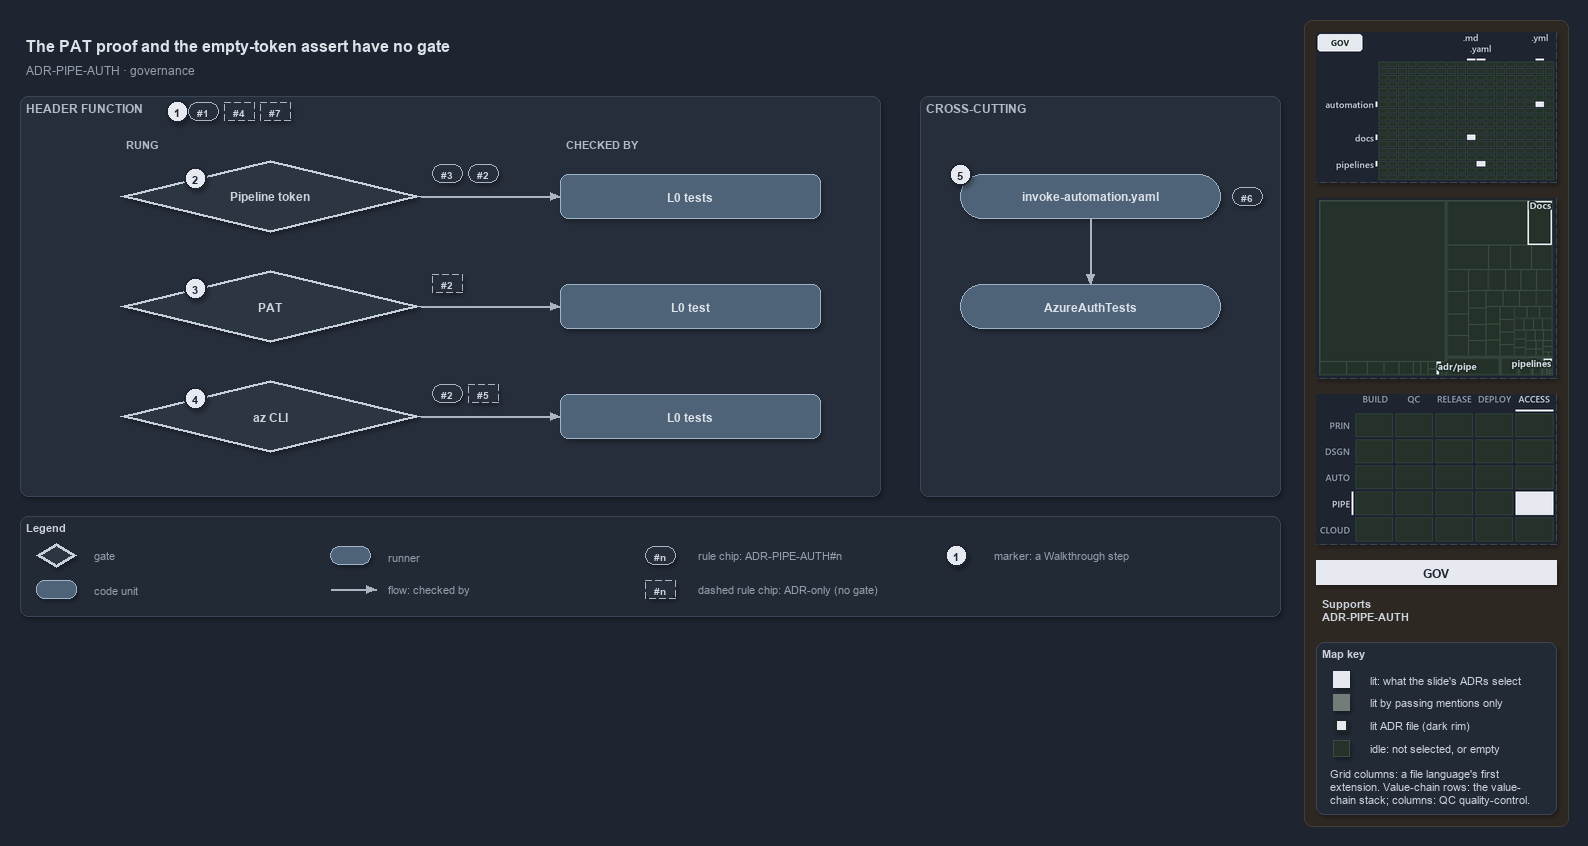

The diagram above was exported from draw.io. Its source (the exported page's mxGraphModel, read from the mxfile embedded in the PNG):
<mxGraphModel dx="1024" dy="768" grid="0" gridSize="10" guides="1" tooltips="1" connect="1" arrows="1" fold="1" page="1" pageScale="1" pageWidth="1572" pageHeight="620" background="#1E2430" math="0" shadow="1">
  <root>
    <mxCell id="0" />
    <mxCell id="1" parent="0" />
    <mxCell id="sidebar-bg" value="" style="rounded=1;arcSize=2;html=1;fillColor=#2E2823;strokeColor=#453C33;shadow=0;" vertex="1" parent="1">
      <mxGeometry x="1304" y="4" width="264" height="806" as="geometry" />
    </mxCell>
    <mxCell id="title" value="The PAT proof and the empty-token assert have no gate" style="text;html=1;align=left;verticalAlign=middle;fontSize=16;fontStyle=1;fontColor=#DDE2E9;" vertex="1" parent="1">
      <mxGeometry x="20" y="14" width="1260" height="30" as="geometry" />
    </mxCell>
    <mxCell id="subtitle" value="ADR-PIPE-AUTH &amp;#183; governance" style="text;html=1;align=left;verticalAlign=middle;fontSize=12;fontColor=#949FAE;" vertex="1" parent="1">
      <mxGeometry x="20" y="44" width="1240" height="20" as="geometry" />
    </mxCell>
    <mxCell id="band" value="HEADER FUNCTION" style="rounded=1;html=1;arcSize=3;fillColor=#262E3B;strokeColor=#3A4555;verticalAlign=top;align=left;spacingLeft=8;fontStyle=1;fontSize=12;fontColor=#B0BAC7;" vertex="1" parent="1">
      <mxGeometry x="20" y="80" width="860" height="400" as="geometry" />
    </mxCell>
    <mxCell id="mark-1" value="1" style="ellipse;html=1;fillColor=#E6EAF0;strokeColor=#1E2430;strokeWidth=2;fontColor=#1E2430;fontStyle=1;fontSize=11;" vertex="1" parent="1">
      <mxGeometry x="166" y="84" width="22" height="22" as="geometry" />
    </mxCell>
    <mxCell id="chip-1" value="#1" style="rounded=1;arcSize=50;whiteSpace=wrap;html=1;fillColor=#262E3B;strokeColor=#AAB4C3;fontColor=#CDD3DC;fontStyle=1;fontSize=10.5;" vertex="1" parent="1">
      <mxGeometry x="188" y="86" width="30" height="18" as="geometry" />
    </mxCell>
    <mxCell id="chip-4" value="#4" style="rounded=1;arcSize=50;whiteSpace=wrap;html=1;fillColor=#262E3B;strokeColor=#AAB4C3;fontColor=#CDD3DC;fontStyle=1;fontSize=10.5;dashed=1;" vertex="1" parent="1">
      <mxGeometry x="224" y="86" width="30" height="18" as="geometry" />
    </mxCell>
    <mxCell id="chip-7" value="#7" style="rounded=1;arcSize=50;whiteSpace=wrap;html=1;fillColor=#262E3B;strokeColor=#AAB4C3;fontColor=#CDD3DC;fontStyle=1;fontSize=10.5;dashed=1;" vertex="1" parent="1">
      <mxGeometry x="260" y="86" width="30" height="18" as="geometry" />
    </mxCell>
    <mxCell id="col-rung" value="RUNG" style="text;html=1;align=left;verticalAlign=middle;fontSize=11;fontStyle=1;fontColor=#B0BAC7;" vertex="1" parent="1">
      <mxGeometry x="120" y="118" width="120" height="18" as="geometry" />
    </mxCell>
    <mxCell id="col-checked" value="CHECKED BY" style="text;html=1;align=left;verticalAlign=middle;fontSize=11;fontStyle=1;fontColor=#B0BAC7;" vertex="1" parent="1">
      <mxGeometry x="560" y="118" width="120" height="18" as="geometry" />
    </mxCell>
    <mxCell id="g-pipeline" value="&lt;b&gt;Pipeline token&lt;/b&gt;" style="rhombus;whiteSpace=wrap;html=1;fillColor=#2C3542;strokeColor=#C7D0DB;strokeWidth=3;fontSize=12;fontColor=#CDD3DC;" vertex="1" parent="1">
      <mxGeometry x="120" y="144" width="300" height="72" as="geometry" />
    </mxCell>
    <mxCell id="mark-2" value="2" style="ellipse;html=1;fillColor=#E6EAF0;strokeColor=#1E2430;strokeWidth=2;fontColor=#1E2430;fontStyle=1;fontSize=11;" vertex="1" parent="1">
      <mxGeometry x="184.0" y="151.0" width="22" height="22" as="geometry" />
    </mxCell>
    <mxCell id="chip-g-pipeline-0" value="#3" style="rounded=1;arcSize=50;whiteSpace=wrap;html=1;fillColor=#262E3B;strokeColor=#AAB4C3;fontColor=#CDD3DC;fontStyle=1;fontSize=10.5;" vertex="1" parent="1">
      <mxGeometry x="432" y="148" width="30" height="18" as="geometry" />
    </mxCell>
    <mxCell id="chip-g-pipeline-1" value="#2" style="rounded=1;arcSize=50;whiteSpace=wrap;html=1;fillColor=#262E3B;strokeColor=#AAB4C3;fontColor=#CDD3DC;fontStyle=1;fontSize=10.5;" vertex="1" parent="1">
      <mxGeometry x="468" y="148" width="30" height="18" as="geometry" />
    </mxCell>
    <mxCell id="t-pipeline" value="&lt;b&gt;L0 tests&lt;/b&gt;" style="rounded=1;whiteSpace=wrap;html=1;arcSize=20;fillColor=#4E6378;strokeColor=#9FB3C8;fontSize=12;fontColor=#DDE2E9;" vertex="1" parent="1">
      <mxGeometry x="560" y="158" width="260" height="44" as="geometry" />
    </mxCell>
    <mxCell id="p-e-g-pipeline-t-pipeline-a" value="" style="text;html=1;strokeColor=none;fillColor=none;" vertex="1" parent="1">
      <mxGeometry x="420" y="180" width="1" height="1" as="geometry" />
    </mxCell>
    <mxCell id="p-e-g-pipeline-t-pipeline-b" value="" style="text;html=1;strokeColor=none;fillColor=none;" vertex="1" parent="1">
      <mxGeometry x="560" y="180" width="1" height="1" as="geometry" />
    </mxCell>
    <mxCell id="e-g-pipeline-t-pipeline" value="" style="edgeStyle=orthogonalEdgeStyle;rounded=1;html=1;fontSize=10;endArrow=block;strokeColor=#AAB4C3;fontColor=#CDD3DC;shadow=0;" edge="1" parent="1" source="p-e-g-pipeline-t-pipeline-a" target="p-e-g-pipeline-t-pipeline-b">
      <mxGeometry relative="1" as="geometry" />
    </mxCell>
    <mxCell id="g-pat" value="&lt;b&gt;PAT&lt;/b&gt;" style="rhombus;whiteSpace=wrap;html=1;fillColor=#2C3542;strokeColor=#C7D0DB;strokeWidth=3;fontSize=12;fontColor=#CDD3DC;" vertex="1" parent="1">
      <mxGeometry x="120" y="254" width="300" height="72" as="geometry" />
    </mxCell>
    <mxCell id="mark-3" value="3" style="ellipse;html=1;fillColor=#E6EAF0;strokeColor=#1E2430;strokeWidth=2;fontColor=#1E2430;fontStyle=1;fontSize=11;" vertex="1" parent="1">
      <mxGeometry x="184.0" y="261.0" width="22" height="22" as="geometry" />
    </mxCell>
    <mxCell id="chip-g-pat-0" value="#2" style="rounded=1;arcSize=50;whiteSpace=wrap;html=1;fillColor=#262E3B;strokeColor=#AAB4C3;fontColor=#CDD3DC;fontStyle=1;fontSize=10.5;dashed=1;" vertex="1" parent="1">
      <mxGeometry x="432" y="258" width="30" height="18" as="geometry" />
    </mxCell>
    <mxCell id="t-pat" value="&lt;b&gt;L0 test&lt;/b&gt;" style="rounded=1;whiteSpace=wrap;html=1;arcSize=20;fillColor=#4E6378;strokeColor=#9FB3C8;fontSize=12;fontColor=#DDE2E9;" vertex="1" parent="1">
      <mxGeometry x="560" y="268" width="260" height="44" as="geometry" />
    </mxCell>
    <mxCell id="p-e-g-pat-t-pat-a" value="" style="text;html=1;strokeColor=none;fillColor=none;" vertex="1" parent="1">
      <mxGeometry x="420" y="290" width="1" height="1" as="geometry" />
    </mxCell>
    <mxCell id="p-e-g-pat-t-pat-b" value="" style="text;html=1;strokeColor=none;fillColor=none;" vertex="1" parent="1">
      <mxGeometry x="560" y="290" width="1" height="1" as="geometry" />
    </mxCell>
    <mxCell id="e-g-pat-t-pat" value="" style="edgeStyle=orthogonalEdgeStyle;rounded=1;html=1;fontSize=10;endArrow=block;strokeColor=#AAB4C3;fontColor=#CDD3DC;shadow=0;" edge="1" parent="1" source="p-e-g-pat-t-pat-a" target="p-e-g-pat-t-pat-b">
      <mxGeometry relative="1" as="geometry" />
    </mxCell>
    <mxCell id="g-azcli" value="&lt;b&gt;az CLI&lt;/b&gt;" style="rhombus;whiteSpace=wrap;html=1;fillColor=#2C3542;strokeColor=#C7D0DB;strokeWidth=3;fontSize=12;fontColor=#CDD3DC;" vertex="1" parent="1">
      <mxGeometry x="120" y="364" width="300" height="72" as="geometry" />
    </mxCell>
    <mxCell id="mark-4" value="4" style="ellipse;html=1;fillColor=#E6EAF0;strokeColor=#1E2430;strokeWidth=2;fontColor=#1E2430;fontStyle=1;fontSize=11;" vertex="1" parent="1">
      <mxGeometry x="184.0" y="371.0" width="22" height="22" as="geometry" />
    </mxCell>
    <mxCell id="chip-g-azcli-0" value="#2" style="rounded=1;arcSize=50;whiteSpace=wrap;html=1;fillColor=#262E3B;strokeColor=#AAB4C3;fontColor=#CDD3DC;fontStyle=1;fontSize=10.5;" vertex="1" parent="1">
      <mxGeometry x="432" y="368" width="30" height="18" as="geometry" />
    </mxCell>
    <mxCell id="chip-g-azcli-1" value="#5" style="rounded=1;arcSize=50;whiteSpace=wrap;html=1;fillColor=#262E3B;strokeColor=#AAB4C3;fontColor=#CDD3DC;fontStyle=1;fontSize=10.5;dashed=1;" vertex="1" parent="1">
      <mxGeometry x="468" y="368" width="30" height="18" as="geometry" />
    </mxCell>
    <mxCell id="t-azcli" value="&lt;b&gt;L0 tests&lt;/b&gt;" style="rounded=1;whiteSpace=wrap;html=1;arcSize=20;fillColor=#4E6378;strokeColor=#9FB3C8;fontSize=12;fontColor=#DDE2E9;" vertex="1" parent="1">
      <mxGeometry x="560" y="378" width="260" height="44" as="geometry" />
    </mxCell>
    <mxCell id="p-e-g-azcli-t-azcli-a" value="" style="text;html=1;strokeColor=none;fillColor=none;" vertex="1" parent="1">
      <mxGeometry x="420" y="400" width="1" height="1" as="geometry" />
    </mxCell>
    <mxCell id="p-e-g-azcli-t-azcli-b" value="" style="text;html=1;strokeColor=none;fillColor=none;" vertex="1" parent="1">
      <mxGeometry x="560" y="400" width="1" height="1" as="geometry" />
    </mxCell>
    <mxCell id="e-g-azcli-t-azcli" value="" style="edgeStyle=orthogonalEdgeStyle;rounded=1;html=1;fontSize=10;endArrow=block;strokeColor=#AAB4C3;fontColor=#CDD3DC;shadow=0;" edge="1" parent="1" source="p-e-g-azcli-t-azcli-a" target="p-e-g-azcli-t-azcli-b">
      <mxGeometry relative="1" as="geometry" />
    </mxCell>
    <mxCell id="band-cross" value="CROSS-CUTTING" style="rounded=1;html=1;arcSize=3;fillColor=#262E3B;strokeColor=#3A4555;verticalAlign=top;align=left;spacingLeft=8;fontStyle=1;fontSize=12;fontColor=#B0BAC7;" vertex="1" parent="1">
      <mxGeometry x="920" y="80" width="360" height="400" as="geometry" />
    </mxCell>
    <mxCell id="r-step" value="&lt;b&gt;invoke-automation.yaml&lt;/b&gt;" style="rounded=1;arcSize=50;whiteSpace=wrap;html=1;fillColor=#4E6378;strokeColor=#9FB3C8;fontSize=12;fontColor=#DDE2E9;" vertex="1" parent="1">
      <mxGeometry x="960" y="158" width="260" height="44" as="geometry" />
    </mxCell>
    <mxCell id="mark-5" value="5" style="ellipse;html=1;fillColor=#E6EAF0;strokeColor=#1E2430;strokeWidth=2;fontColor=#1E2430;fontStyle=1;fontSize=11;" vertex="1" parent="1">
      <mxGeometry x="949" y="147" width="22" height="22" as="geometry" />
    </mxCell>
    <mxCell id="chip-6" value="#6" style="rounded=1;arcSize=50;whiteSpace=wrap;html=1;fillColor=#262E3B;strokeColor=#AAB4C3;fontColor=#CDD3DC;fontStyle=1;fontSize=10.5;" vertex="1" parent="1">
      <mxGeometry x="1232" y="171" width="30" height="18" as="geometry" />
    </mxCell>
    <mxCell id="r-authtests" value="&lt;b&gt;AzureAuthTests&lt;/b&gt;" style="rounded=1;arcSize=50;whiteSpace=wrap;html=1;fillColor=#4E6378;strokeColor=#9FB3C8;fontSize=12;fontColor=#DDE2E9;" vertex="1" parent="1">
      <mxGeometry x="960" y="268" width="260" height="44" as="geometry" />
    </mxCell>
    <mxCell id="p-e-step-authtests-a" value="" style="text;html=1;strokeColor=none;fillColor=none;" vertex="1" parent="1">
      <mxGeometry x="1090" y="202" width="1" height="1" as="geometry" />
    </mxCell>
    <mxCell id="p-e-step-authtests-b" value="" style="text;html=1;strokeColor=none;fillColor=none;" vertex="1" parent="1">
      <mxGeometry x="1090" y="268" width="1" height="1" as="geometry" />
    </mxCell>
    <mxCell id="e-step-authtests" value="" style="edgeStyle=orthogonalEdgeStyle;rounded=1;html=1;fontSize=10;endArrow=block;strokeColor=#AAB4C3;fontColor=#CDD3DC;shadow=0;" edge="1" parent="1" source="p-e-step-authtests-a" target="p-e-step-authtests-b">
      <mxGeometry relative="1" as="geometry" />
    </mxCell>
    <mxCell id="legend" value="&lt;b&gt;Legend&lt;/b&gt;" style="rounded=1;whiteSpace=wrap;html=1;arcSize=6;fillColor=#222A36;strokeColor=#3A4555;align=left;verticalAlign=top;spacing=8;fontSize=11;fontColor=#CDD3DC;" vertex="1" parent="1">
      <mxGeometry x="20" y="500" width="1260" height="100" as="geometry" />
    </mxCell>
    <mxCell id="legend-0" value="" style="rhombus;whiteSpace=wrap;html=1;fillColor=#2C3542;strokeColor=#C7D0DB;strokeWidth=3;fontColor=#CDD3DC;" vertex="1" parent="1">
      <mxGeometry x="36.0" y="527.0" width="40" height="24" as="geometry" />
    </mxCell>
    <mxCell id="legend-0-text" value="gate" style="text;html=1;align=left;verticalAlign=middle;fontSize=11;fontColor=#949FAE;" vertex="1" parent="1">
      <mxGeometry x="88" y="529" width="240" height="20" as="geometry" />
    </mxCell>
    <mxCell id="legend-1" value="" style="rounded=1;whiteSpace=wrap;html=1;arcSize=20;fillColor=#4E6378;strokeColor=#9FB3C8;fontColor=#DDE2E9;" vertex="1" parent="1">
      <mxGeometry x="36.0" y="564.0" width="40" height="18" as="geometry" />
    </mxCell>
    <mxCell id="legend-1-text" value="code unit" style="text;html=1;align=left;verticalAlign=middle;fontSize=11;fontColor=#949FAE;" vertex="1" parent="1">
      <mxGeometry x="88" y="563" width="240" height="20" as="geometry" />
    </mxCell>
    <mxCell id="legend-2" value="" style="rounded=1;arcSize=50;whiteSpace=wrap;html=1;fillColor=#4E6378;strokeColor=#9FB3C8;fontColor=#DDE2E9;" vertex="1" parent="1">
      <mxGeometry x="330.0" y="530.0" width="40" height="18" as="geometry" />
    </mxCell>
    <mxCell id="legend-2-text" value="runner" style="text;html=1;align=left;verticalAlign=middle;fontSize=11;fontColor=#949FAE;" vertex="1" parent="1">
      <mxGeometry x="382" y="529" width="240" height="20" as="geometry" />
    </mxCell>
    <mxCell id="legend-3-a" value="" style="text;html=1;strokeColor=none;fillColor=none;" vertex="1" parent="1">
      <mxGeometry x="330" y="573" width="1" height="1" as="geometry" />
    </mxCell>
    <mxCell id="legend-3-b" value="" style="text;html=1;strokeColor=none;fillColor=none;" vertex="1" parent="1">
      <mxGeometry x="376" y="573" width="1" height="1" as="geometry" />
    </mxCell>
    <mxCell id="legend-3" value="" style="edgeStyle=orthogonalEdgeStyle;rounded=1;html=1;fontSize=10;endArrow=block;strokeColor=#AAB4C3;fontColor=#CDD3DC;shadow=0;" edge="1" parent="1" source="legend-3-a" target="legend-3-b">
      <mxGeometry relative="1" as="geometry" />
    </mxCell>
    <mxCell id="legend-3-text" value="flow: checked by" style="text;html=1;align=left;verticalAlign=middle;fontSize=11;fontColor=#949FAE;" vertex="1" parent="1">
      <mxGeometry x="382" y="563" width="240" height="20" as="geometry" />
    </mxCell>
    <mxCell id="legend-4" value="#n" style="rounded=1;arcSize=50;whiteSpace=wrap;html=1;fillColor=#262E3B;strokeColor=#AAB4C3;fontColor=#CDD3DC;fontStyle=1;fontSize=10.5;" vertex="1" parent="1">
      <mxGeometry x="645" y="530" width="30" height="18" as="geometry" />
    </mxCell>
    <mxCell id="legend-4-text" value="rule chip: ADR-PIPE-AUTH#n" style="text;html=1;align=left;verticalAlign=middle;fontSize=11;fontColor=#949FAE;" vertex="1" parent="1">
      <mxGeometry x="692" y="529" width="240" height="20" as="geometry" />
    </mxCell>
    <mxCell id="legend-5" value="#n" style="rounded=1;arcSize=50;whiteSpace=wrap;html=1;fillColor=#262E3B;strokeColor=#AAB4C3;fontColor=#CDD3DC;fontStyle=1;fontSize=10.5;dashed=1;" vertex="1" parent="1">
      <mxGeometry x="645" y="564" width="30" height="18" as="geometry" />
    </mxCell>
    <mxCell id="legend-5-text" value="dashed rule chip: ADR-only (no gate)" style="text;html=1;align=left;verticalAlign=middle;fontSize=11;fontColor=#949FAE;" vertex="1" parent="1">
      <mxGeometry x="692" y="563" width="240" height="20" as="geometry" />
    </mxCell>
    <mxCell id="legend-6" value="1" style="ellipse;html=1;fillColor=#E6EAF0;strokeColor=#1E2430;strokeWidth=2;fontColor=#1E2430;fontStyle=1;fontSize=11;" vertex="1" parent="1">
      <mxGeometry x="945" y="528" width="22" height="22" as="geometry" />
    </mxCell>
    <mxCell id="legend-6-text" value="marker: a Walkthrough step" style="text;html=1;align=left;verticalAlign=middle;fontSize=11;fontColor=#949FAE;" vertex="1" parent="1">
      <mxGeometry x="988" y="529" width="240" height="20" as="geometry" />
    </mxCell>
    <mxCell id="minimap-grid" value="" style="shape=image;html=1;imageAspect=0;aspect=fixed;verticalLabelPosition=bottom;strokeColor=#3A4555;dashed=1;fillColor=#222A36;image=data:image/png,(base64 omitted: 9544 chars);" vertex="1" parent="1">
      <mxGeometry x="1316" y="16" width="240" height="150" as="geometry" />
    </mxCell>
    <mxCell id="minimap-tree" value="" style="shape=image;html=1;imageAspect=0;aspect=fixed;verticalLabelPosition=bottom;strokeColor=#3A4555;dashed=1;fillColor=#222A36;image=data:image/png,(base64 omitted: 9144 chars);" vertex="1" parent="1">
      <mxGeometry x="1316" y="182" width="240" height="180" as="geometry" />
    </mxCell>
    <mxCell id="minimap-chain" value="" style="shape=image;html=1;imageAspect=0;aspect=fixed;verticalLabelPosition=bottom;strokeColor=#3A4555;dashed=1;fillColor=#222A36;image=data:image/png,(base64 omitted: 13108 chars);" vertex="1" parent="1">
      <mxGeometry x="1316" y="378" width="240" height="150" as="geometry" />
    </mxCell>
    <mxCell id="lens-badge" value="GOV" style="rounded=0;whiteSpace=wrap;html=1;align=center;verticalAlign=middle;fontSize=12;fontStyle=1;fontColor=#1E2430;fillColor=#E6EAF0;strokeColor=none;" vertex="1" parent="1">
      <mxGeometry x="1316" y="544" width="240" height="24" as="geometry" />
    </mxCell>
    <mxCell id="supports" value="&lt;b&gt;Supports&lt;/b&gt;&lt;br&gt;ADR-PIPE-AUTH" style="text;html=1;whiteSpace=wrap;align=left;verticalAlign=top;fontSize=11;fontColor=#CDD3DC;" vertex="1" parent="1">
      <mxGeometry x="1316" y="576" width="240" height="38" as="geometry" />
    </mxCell>
    <mxCell id="mapkey" value="&lt;b&gt;Map key&lt;/b&gt;" style="rounded=1;arcSize=6;whiteSpace=wrap;html=1;align=left;verticalAlign=top;fontSize=11;fontColor=#CDD3DC;fillColor=#222A36;strokeColor=#3A4555;spacingLeft=8;spacingTop=2;" vertex="1" parent="1">
      <mxGeometry x="1316" y="626" width="240" height="172" as="geometry" />
    </mxCell>
    <mxCell id="mapkey-lit" value="" style="rounded=0;html=1;fillColor=#E6EAF0;strokeColor=#E6EAF0;" vertex="1" parent="1">
      <mxGeometry x="1333.0" y="655.0" width="16" height="16" as="geometry" />
    </mxCell>
    <mxCell id="mapkey-lit-text" value="lit: what the slide's ADRs select" style="text;html=1;align=left;verticalAlign=middle;fontSize=11;fontColor=#CDD3DC;" vertex="1" parent="1">
      <mxGeometry x="1364" y="653" width="184" height="20" as="geometry" />
    </mxCell>
    <mxCell id="mapkey-touched" value="" style="rounded=0;html=1;fillColor=#727C79;strokeColor=#727C79;" vertex="1" parent="1">
      <mxGeometry x="1333.0" y="678.0" width="16" height="16" as="geometry" />
    </mxCell>
    <mxCell id="mapkey-touched-text" value="lit by passing mentions only" style="text;html=1;align=left;verticalAlign=middle;fontSize=11;fontColor=#CDD3DC;" vertex="1" parent="1">
      <mxGeometry x="1364" y="676" width="184" height="20" as="geometry" />
    </mxCell>
    <mxCell id="mapkey-adr" value="" style="rounded=0;html=1;fillColor=#E6EAF0;strokeColor=#1C2A24;strokeWidth=2;" vertex="1" parent="1">
      <mxGeometry x="1335.0" y="703.0" width="12" height="12" as="geometry" />
    </mxCell>
    <mxCell id="mapkey-adr-text" value="lit ADR file (dark rim)" style="text;html=1;align=left;verticalAlign=middle;fontSize=11;fontColor=#CDD3DC;" vertex="1" parent="1">
      <mxGeometry x="1364" y="699" width="184" height="20" as="geometry" />
    </mxCell>
    <mxCell id="mapkey-idle" value="" style="rounded=0;html=1;fillColor=#243229;strokeColor=#3B4D43;" vertex="1" parent="1">
      <mxGeometry x="1333.0" y="724.0" width="16" height="16" as="geometry" />
    </mxCell>
    <mxCell id="mapkey-idle-text" value="idle: not selected, or empty" style="text;html=1;align=left;verticalAlign=middle;fontSize=11;fontColor=#CDD3DC;" vertex="1" parent="1">
      <mxGeometry x="1364" y="722" width="184" height="20" as="geometry" />
    </mxCell>
    <mxCell id="mapkey-codes" value="Grid columns: a file language's first&lt;br&gt;extension. Value-chain rows: the value-&lt;br&gt;chain stack; columns: QC quality-control." style="text;html=1;align=left;verticalAlign=top;whiteSpace=wrap;fontSize=11;fontColor=#CDD3DC;" vertex="1" parent="1">
      <mxGeometry x="1324" y="746" width="224" height="46" as="geometry" />
    </mxCell>
  </root>
</mxGraphModel>